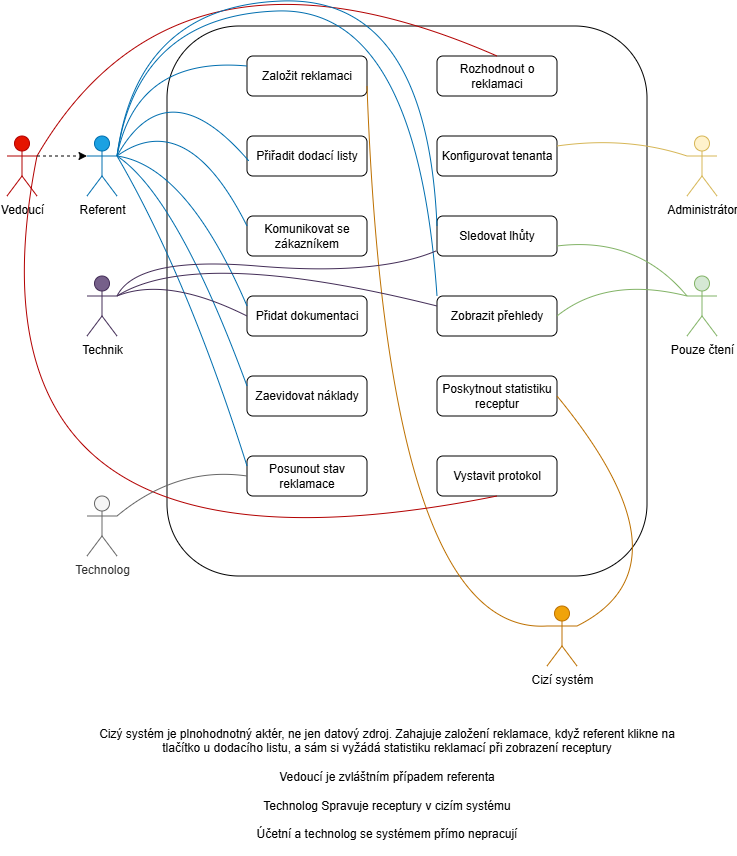

The diagram above was exported from draw.io. Its source (the exported page's mxGraphModel, read from the mxfile embedded in the PNG):
<mxGraphModel dx="1652" dy="880" grid="1" gridSize="10" guides="1" tooltips="1" connect="1" arrows="1" fold="1" page="1" pageScale="1" pageWidth="827" pageHeight="1169" math="0" shadow="0">
  <root>
    <mxCell id="0" />
    <mxCell id="1" parent="0" />
    <mxCell id="52gWcN9svrcHR301skDF-15" parent="1" style="rounded=1;whiteSpace=wrap;html=1;" value="" vertex="1">
      <mxGeometry height="550" width="480" x="400" y="50" as="geometry" />
    </mxCell>
    <mxCell id="52gWcN9svrcHR301skDF-2" parent="1" style="rounded=1;whiteSpace=wrap;html=1;" value="Založit reklamaci" vertex="1">
      <mxGeometry height="40" width="120" x="480" y="80" as="geometry" />
    </mxCell>
    <mxCell id="52gWcN9svrcHR301skDF-3" parent="1" style="rounded=1;whiteSpace=wrap;html=1;" value="Přiřadit dodací listy" vertex="1">
      <mxGeometry height="40" width="120" x="480" y="160" as="geometry" />
    </mxCell>
    <mxCell id="52gWcN9svrcHR301skDF-4" parent="1" style="rounded=1;whiteSpace=wrap;html=1;" value="Komunikovat se zákazníkem" vertex="1">
      <mxGeometry height="40" width="120" x="480" y="240" as="geometry" />
    </mxCell>
    <mxCell id="52gWcN9svrcHR301skDF-5" parent="1" style="rounded=1;whiteSpace=wrap;html=1;" value="Přidat dokumentaci" vertex="1">
      <mxGeometry height="40" width="120" x="480" y="320" as="geometry" />
    </mxCell>
    <mxCell id="52gWcN9svrcHR301skDF-6" parent="1" style="rounded=1;whiteSpace=wrap;html=1;" value="Zaevidovat náklady" vertex="1">
      <mxGeometry height="40" width="120" x="480" y="400" as="geometry" />
    </mxCell>
    <mxCell id="52gWcN9svrcHR301skDF-7" parent="1" style="rounded=1;whiteSpace=wrap;html=1;" value="Posunout stav reklamace" vertex="1">
      <mxGeometry height="40" width="120" x="480" y="480" as="geometry" />
    </mxCell>
    <mxCell id="52gWcN9svrcHR301skDF-8" parent="1" style="rounded=1;whiteSpace=wrap;html=1;" value="Rozhodnout o reklamaci" vertex="1">
      <mxGeometry height="40" width="120" x="670" y="80" as="geometry" />
    </mxCell>
    <mxCell id="52gWcN9svrcHR301skDF-9" parent="1" style="rounded=1;whiteSpace=wrap;html=1;" value="Vystavit protokol" vertex="1">
      <mxGeometry height="40" width="120" x="670" y="480" as="geometry" />
    </mxCell>
    <mxCell id="52gWcN9svrcHR301skDF-10" parent="1" style="rounded=1;whiteSpace=wrap;html=1;" value="Sledovat lhůty" vertex="1">
      <mxGeometry height="40" width="120" x="670" y="240" as="geometry" />
    </mxCell>
    <mxCell id="52gWcN9svrcHR301skDF-11" parent="1" style="rounded=1;whiteSpace=wrap;html=1;" value="Zobrazit přehledy" vertex="1">
      <mxGeometry height="40" width="120" x="670" y="320" as="geometry" />
    </mxCell>
    <mxCell id="52gWcN9svrcHR301skDF-12" parent="1" style="rounded=1;whiteSpace=wrap;html=1;" value="Konfigurovat tenanta" vertex="1">
      <mxGeometry height="40" width="120" x="670" y="160" as="geometry" />
    </mxCell>
    <mxCell id="52gWcN9svrcHR301skDF-13" parent="1" style="rounded=1;whiteSpace=wrap;html=1;" value="Poskytnout statistiku receptur" vertex="1">
      <mxGeometry height="40" width="120" x="670" y="400" as="geometry" />
    </mxCell>
    <mxCell id="52gWcN9svrcHR301skDF-17" parent="1" style="shape=umlActor;verticalLabelPosition=bottom;verticalAlign=top;html=1;outlineConnect=0;fillColor=#76608a;fontColor=#ffffff;strokeColor=#432D57;" value="&lt;span style=&quot;color: rgb(0, 0, 0);&quot;&gt;Technik&lt;/span&gt;" vertex="1">
      <mxGeometry height="60" width="30" x="320" y="300" as="geometry" />
    </mxCell>
    <mxCell id="52gWcN9svrcHR301skDF-18" parent="1" style="shape=umlActor;verticalLabelPosition=bottom;verticalAlign=top;html=1;outlineConnect=0;fillColor=#1ba1e2;strokeColor=#006EAF;fontColor=#ffffff;labelBackgroundColor=none;labelBorderColor=none;" value="&lt;span style=&quot;color: rgb(0, 0, 0);&quot;&gt;Referent&lt;/span&gt;" vertex="1">
      <mxGeometry height="60" width="30" x="320" y="160" as="geometry" />
    </mxCell>
    <mxCell id="52gWcN9svrcHR301skDF-19" parent="1" style="shape=umlActor;verticalLabelPosition=bottom;verticalAlign=top;html=1;outlineConnect=0;fillColor=#e51400;strokeColor=#B20000;fontColor=#ffffff;" value="&lt;span style=&quot;color: rgb(0, 0, 0);&quot;&gt;Vedoucí&lt;/span&gt;" vertex="1">
      <mxGeometry height="60" width="30" x="240" y="160" as="geometry" />
    </mxCell>
    <mxCell id="52gWcN9svrcHR301skDF-20" parent="1" style="shape=umlActor;verticalLabelPosition=bottom;verticalAlign=top;html=1;outlineConnect=0;fillColor=#f0a30a;fontColor=#000000;strokeColor=#BD7000;" value="Cizí systém" vertex="1">
      <mxGeometry height="60" width="30" x="780" y="630" as="geometry" />
    </mxCell>
    <mxCell id="52gWcN9svrcHR301skDF-21" parent="1" style="shape=umlActor;verticalLabelPosition=bottom;verticalAlign=top;html=1;outlineConnect=0;fillColor=#d5e8d4;strokeColor=#82b366;" value="Pouze čtení" vertex="1">
      <mxGeometry height="60" width="30" x="920" y="300" as="geometry" />
    </mxCell>
    <mxCell id="52gWcN9svrcHR301skDF-28" edge="1" parent="1" source="52gWcN9svrcHR301skDF-18" style="endArrow=none;html=1;rounded=0;curved=1;entryX=0;entryY=0.25;entryDx=0;entryDy=0;exitX=1;exitY=0.3333333333333333;exitDx=0;exitDy=0;exitPerimeter=0;fillColor=#1ba1e2;strokeColor=#006EAF;endFill=0;" target="52gWcN9svrcHR301skDF-2" value="">
      <mxGeometry height="50" relative="1" width="50" as="geometry">
        <Array as="points">
          <mxPoint x="370" y="80" />
        </Array>
        <mxPoint x="200" y="180" as="sourcePoint" />
        <mxPoint x="270" y="120" as="targetPoint" />
      </mxGeometry>
    </mxCell>
    <mxCell id="52gWcN9svrcHR301skDF-29" edge="1" parent="1" source="52gWcN9svrcHR301skDF-18" style="endArrow=none;html=1;rounded=0;curved=1;entryX=0.17;entryY=0.245;entryDx=0;entryDy=0;exitX=1;exitY=0.3333333333333333;exitDx=0;exitDy=0;exitPerimeter=0;entryPerimeter=0;fillColor=#1ba1e2;strokeColor=#006EAF;endFill=0;" target="52gWcN9svrcHR301skDF-15" value="">
      <mxGeometry height="50" relative="1" width="50" as="geometry">
        <Array as="points">
          <mxPoint x="400" y="90" />
        </Array>
        <mxPoint x="240" y="170" as="sourcePoint" />
        <mxPoint x="370" y="80" as="targetPoint" />
      </mxGeometry>
    </mxCell>
    <mxCell id="52gWcN9svrcHR301skDF-30" edge="1" parent="1" source="52gWcN9svrcHR301skDF-18" style="endArrow=none;html=1;rounded=0;curved=1;entryX=0;entryY=0.25;entryDx=0;entryDy=0;exitX=1;exitY=0.3333333333333333;exitDx=0;exitDy=0;exitPerimeter=0;fillColor=#1ba1e2;strokeColor=#006EAF;endFill=0;" target="52gWcN9svrcHR301skDF-4" value="">
      <mxGeometry height="50" relative="1" width="50" as="geometry">
        <Array as="points">
          <mxPoint x="420" y="130" />
        </Array>
        <mxPoint x="180" y="190" as="sourcePoint" />
        <mxPoint x="310" y="100" as="targetPoint" />
      </mxGeometry>
    </mxCell>
    <mxCell id="52gWcN9svrcHR301skDF-31" edge="1" parent="1" source="52gWcN9svrcHR301skDF-18" style="endArrow=none;html=1;rounded=0;curved=1;entryX=0;entryY=0.25;entryDx=0;entryDy=0;exitX=1;exitY=0.3333333333333333;exitDx=0;exitDy=0;exitPerimeter=0;fillColor=#1ba1e2;strokeColor=#006EAF;endFill=0;" target="52gWcN9svrcHR301skDF-5" value="">
      <mxGeometry height="50" relative="1" width="50" as="geometry">
        <Array as="points">
          <mxPoint x="420" y="190" />
        </Array>
        <mxPoint x="150" y="310" as="sourcePoint" />
        <mxPoint x="280" y="220" as="targetPoint" />
      </mxGeometry>
    </mxCell>
    <mxCell id="52gWcN9svrcHR301skDF-32" edge="1" parent="1" source="52gWcN9svrcHR301skDF-18" style="endArrow=none;html=1;rounded=0;curved=1;entryX=0;entryY=0.25;entryDx=0;entryDy=0;exitX=1;exitY=0.3333333333333333;exitDx=0;exitDy=0;exitPerimeter=0;fillColor=#1ba1e2;strokeColor=#006EAF;endFill=0;" target="52gWcN9svrcHR301skDF-6" value="">
      <mxGeometry height="50" relative="1" width="50" as="geometry">
        <Array as="points">
          <mxPoint x="410" y="220" />
        </Array>
        <mxPoint x="160" y="230" as="sourcePoint" />
        <mxPoint x="290" y="140" as="targetPoint" />
      </mxGeometry>
    </mxCell>
    <mxCell id="52gWcN9svrcHR301skDF-33" edge="1" parent="1" source="52gWcN9svrcHR301skDF-18" style="endArrow=none;html=1;rounded=0;curved=1;entryX=0;entryY=0.25;entryDx=0;entryDy=0;exitX=1;exitY=0.3333333333333333;exitDx=0;exitDy=0;exitPerimeter=0;fillColor=#1ba1e2;strokeColor=#006EAF;startArrow=none;startFill=0;endFill=0;" target="52gWcN9svrcHR301skDF-7" value="">
      <mxGeometry height="50" relative="1" width="50" as="geometry">
        <Array as="points">
          <mxPoint x="420" y="300" />
        </Array>
        <mxPoint x="180" y="370" as="sourcePoint" />
        <mxPoint x="310" y="280" as="targetPoint" />
      </mxGeometry>
    </mxCell>
    <mxCell id="52gWcN9svrcHR301skDF-34" edge="1" parent="1" source="52gWcN9svrcHR301skDF-18" style="endArrow=none;html=1;rounded=0;curved=1;entryX=0;entryY=0;entryDx=0;entryDy=0;exitX=1;exitY=0.3333333333333333;exitDx=0;exitDy=0;exitPerimeter=0;fillColor=#1ba1e2;strokeColor=#006EAF;endFill=0;" target="52gWcN9svrcHR301skDF-11" value="">
      <mxGeometry height="50" relative="1" width="50" as="geometry">
        <Array as="points">
          <mxPoint x="370" y="40" />
          <mxPoint x="650" y="30" />
        </Array>
        <mxPoint x="160" y="370" as="sourcePoint" />
        <mxPoint x="290" y="280" as="targetPoint" />
      </mxGeometry>
    </mxCell>
    <mxCell id="52gWcN9svrcHR301skDF-35" edge="1" parent="1" source="52gWcN9svrcHR301skDF-17" style="endArrow=none;html=1;rounded=0;curved=1;entryX=0;entryY=0.5;entryDx=0;entryDy=0;exitX=1;exitY=0.3333333333333333;exitDx=0;exitDy=0;exitPerimeter=0;fillColor=#76608a;strokeColor=#432D57;endFill=0;" target="52gWcN9svrcHR301skDF-5" value="">
      <mxGeometry height="50" relative="1" width="50" as="geometry">
        <Array as="points">
          <mxPoint x="400" y="300" />
        </Array>
        <mxPoint x="150" y="410" as="sourcePoint" />
        <mxPoint x="280" y="320" as="targetPoint" />
      </mxGeometry>
    </mxCell>
    <mxCell id="52gWcN9svrcHR301skDF-46" edge="1" parent="1" source="52gWcN9svrcHR301skDF-21" style="endArrow=none;html=1;rounded=0;curved=1;entryX=1;entryY=0.5;entryDx=0;entryDy=0;exitX=0;exitY=0.3333333333333333;exitDx=0;exitDy=0;exitPerimeter=0;fillColor=#d5e8d4;strokeColor=#82b366;endFill=0;" target="52gWcN9svrcHR301skDF-11" value="">
      <mxGeometry height="50" relative="1" width="50" as="geometry">
        <Array as="points">
          <mxPoint x="840" y="300" />
        </Array>
        <mxPoint x="1050" y="580" as="sourcePoint" />
        <mxPoint x="920" y="490" as="targetPoint" />
      </mxGeometry>
    </mxCell>
    <mxCell id="52gWcN9svrcHR301skDF-47" parent="1" style="shape=umlActor;verticalLabelPosition=bottom;verticalAlign=top;html=1;outlineConnect=0;fillColor=#fff2cc;strokeColor=#d6b656;" value="Administrátor" vertex="1">
      <mxGeometry height="60" width="30" x="920" y="160" as="geometry" />
    </mxCell>
    <mxCell id="52gWcN9svrcHR301skDF-48" edge="1" parent="1" source="52gWcN9svrcHR301skDF-47" style="endArrow=none;html=1;rounded=0;curved=1;entryX=1;entryY=0.25;entryDx=0;entryDy=0;exitX=0;exitY=0.3333333333333333;exitDx=0;exitDy=0;exitPerimeter=0;fillColor=#fff2cc;strokeColor=#d6b656;endFill=0;" target="52gWcN9svrcHR301skDF-12" value="">
      <mxGeometry height="50" relative="1" width="50" as="geometry">
        <Array as="points">
          <mxPoint x="860" y="160" />
        </Array>
        <mxPoint x="1340" y="140" as="sourcePoint" />
        <mxPoint x="1210" y="160" as="targetPoint" />
      </mxGeometry>
    </mxCell>
    <mxCell id="52gWcN9svrcHR301skDF-50" edge="1" parent="1" source="52gWcN9svrcHR301skDF-20" style="endArrow=none;html=1;rounded=0;curved=1;entryX=1;entryY=0.75;entryDx=0;entryDy=0;exitX=0;exitY=0.3333333333333333;exitDx=0;exitDy=0;fillColor=#f0a30a;strokeColor=#BD7000;exitPerimeter=0;endFill=0;" target="52gWcN9svrcHR301skDF-2" value="">
      <mxGeometry height="50" relative="1" width="50" as="geometry">
        <Array as="points">
          <mxPoint x="620" y="660" />
        </Array>
        <mxPoint x="640" y="585" as="sourcePoint" />
        <mxPoint x="870" y="670" as="targetPoint" />
      </mxGeometry>
    </mxCell>
    <mxCell id="52gWcN9svrcHR301skDF-51" edge="1" parent="1" source="52gWcN9svrcHR301skDF-20" style="endArrow=none;html=1;rounded=0;curved=1;entryX=1;entryY=0.5;entryDx=0;entryDy=0;exitX=1;exitY=0.3333333333333333;exitDx=0;exitDy=0;fillColor=#f0a30a;strokeColor=#BD7000;exitPerimeter=0;endFill=0;" target="52gWcN9svrcHR301skDF-13" value="">
      <mxGeometry height="50" relative="1" width="50" as="geometry">
        <Array as="points">
          <mxPoint x="930" y="590" />
        </Array>
        <mxPoint x="900" y="630" as="sourcePoint" />
        <mxPoint x="1040" y="695" as="targetPoint" />
      </mxGeometry>
    </mxCell>
    <mxCell id="52gWcN9svrcHR301skDF-52" edge="1" parent="1" source="52gWcN9svrcHR301skDF-21" style="endArrow=none;html=1;rounded=0;curved=1;entryX=1;entryY=0.75;entryDx=0;entryDy=0;exitX=0;exitY=0.3333333333333333;exitDx=0;exitDy=0;exitPerimeter=0;fillColor=#d5e8d4;strokeColor=#82b366;endFill=0;" target="52gWcN9svrcHR301skDF-10" value="">
      <mxGeometry height="50" relative="1" width="50" as="geometry">
        <Array as="points">
          <mxPoint x="870" y="260" />
        </Array>
        <mxPoint x="1120" y="300" as="sourcePoint" />
        <mxPoint x="990" y="320" as="targetPoint" />
      </mxGeometry>
    </mxCell>
    <mxCell id="52gWcN9svrcHR301skDF-53" edge="1" parent="1" source="52gWcN9svrcHR301skDF-17" style="endArrow=none;html=1;rounded=0;curved=1;entryX=0;entryY=0.25;entryDx=0;entryDy=0;exitX=1;exitY=0.3333333333333333;exitDx=0;exitDy=0;exitPerimeter=0;fillColor=#76608a;strokeColor=#432D57;endFill=0;" target="52gWcN9svrcHR301skDF-11" value="">
      <mxGeometry height="50" relative="1" width="50" as="geometry">
        <Array as="points">
          <mxPoint x="430" y="270" />
        </Array>
        <mxPoint x="210" y="330" as="sourcePoint" />
        <mxPoint x="340" y="350" as="targetPoint" />
      </mxGeometry>
    </mxCell>
    <mxCell id="52gWcN9svrcHR301skDF-54" edge="1" parent="1" source="52gWcN9svrcHR301skDF-17" style="endArrow=none;html=1;rounded=0;curved=1;entryX=-0.006;entryY=0.871;entryDx=0;entryDy=0;exitX=1;exitY=0.3333333333333333;exitDx=0;exitDy=0;exitPerimeter=0;fillColor=#76608a;strokeColor=#432D57;endFill=0;entryPerimeter=0;" target="52gWcN9svrcHR301skDF-10" value="">
      <mxGeometry height="50" relative="1" width="50" as="geometry">
        <Array as="points">
          <mxPoint x="370" y="280" />
          <mxPoint x="610" y="300" />
        </Array>
        <mxPoint x="220" y="330" as="sourcePoint" />
        <mxPoint x="350" y="350" as="targetPoint" />
      </mxGeometry>
    </mxCell>
    <mxCell id="52gWcN9svrcHR301skDF-57" edge="1" parent="1" source="52gWcN9svrcHR301skDF-19" style="endArrow=none;html=1;rounded=0;curved=1;entryX=0.5;entryY=0;entryDx=0;entryDy=0;exitX=1;exitY=0.3333333333333333;exitDx=0;exitDy=0;exitPerimeter=0;fillColor=#e51400;strokeColor=#B20000;endFill=0;" target="52gWcN9svrcHR301skDF-8" value="">
      <mxGeometry height="50" relative="1" width="50" as="geometry">
        <Array as="points">
          <mxPoint x="410" y="-60" />
        </Array>
        <mxPoint x="230" y="110" as="sourcePoint" />
        <mxPoint x="799" y="253" as="targetPoint" />
      </mxGeometry>
    </mxCell>
    <mxCell id="52gWcN9svrcHR301skDF-58" edge="1" parent="1" source="52gWcN9svrcHR301skDF-19" style="endArrow=none;html=1;rounded=0;curved=1;entryX=0.5;entryY=1;entryDx=0;entryDy=0;exitX=1;exitY=0.3333333333333333;exitDx=0;exitDy=0;exitPerimeter=0;fillColor=#e51400;strokeColor=#B20000;endFill=0;" target="52gWcN9svrcHR301skDF-9" value="">
      <mxGeometry height="50" relative="1" width="50" as="geometry">
        <Array as="points">
          <mxPoint x="180" y="630" />
        </Array>
        <mxPoint x="170" y="320" as="sourcePoint" />
        <mxPoint x="739" y="463" as="targetPoint" />
      </mxGeometry>
    </mxCell>
    <mxCell id="52gWcN9svrcHR301skDF-59" edge="1" parent="1" source="52gWcN9svrcHR301skDF-19" style="endArrow=classic;html=1;rounded=0;exitX=1;exitY=0.3333333333333333;exitDx=0;exitDy=0;exitPerimeter=0;entryX=0;entryY=0.3333333333333333;entryDx=0;entryDy=0;entryPerimeter=0;dashed=1;" target="52gWcN9svrcHR301skDF-18" value="">
      <mxGeometry height="50" relative="1" width="50" as="geometry">
        <mxPoint x="560" y="350" as="sourcePoint" />
        <mxPoint x="610" y="300" as="targetPoint" />
      </mxGeometry>
    </mxCell>
    <mxCell id="52gWcN9svrcHR301skDF-60" edge="1" parent="1" style="endArrow=none;html=1;rounded=0;curved=1;entryX=0;entryY=0.25;entryDx=0;entryDy=0;exitX=1;exitY=0.3333333333333333;exitDx=0;exitDy=0;exitPerimeter=0;fillColor=#1ba1e2;strokeColor=#006EAF;endFill=0;" target="52gWcN9svrcHR301skDF-10" value="">
      <mxGeometry height="50" relative="1" width="50" as="geometry">
        <Array as="points">
          <mxPoint x="370" y="30" />
          <mxPoint x="660" y="20" />
        </Array>
        <mxPoint x="350" y="180" as="sourcePoint" />
        <mxPoint x="670" y="250" as="targetPoint" />
      </mxGeometry>
    </mxCell>
    <mxCell id="52gWcN9svrcHR301skDF-61" parent="1" style="shape=umlActor;verticalLabelPosition=bottom;verticalAlign=top;html=1;outlineConnect=0;fillColor=#f5f5f5;strokeColor=#666666;fontColor=#333333;" value="Technolog" vertex="1">
      <mxGeometry height="60" width="30" x="320" y="520" as="geometry" />
    </mxCell>
    <mxCell id="52gWcN9svrcHR301skDF-66" edge="1" parent="1" source="52gWcN9svrcHR301skDF-7" style="endArrow=none;html=1;rounded=0;curved=1;entryX=1;entryY=0.3333333333333333;entryDx=0;entryDy=0;exitX=0;exitY=0.5;exitDx=0;exitDy=0;fillColor=#f5f5f5;strokeColor=#666666;endFill=0;entryPerimeter=0;" target="52gWcN9svrcHR301skDF-61" value="">
      <mxGeometry height="50" relative="1" width="50" as="geometry">
        <Array as="points">
          <mxPoint x="410" y="490" />
        </Array>
        <mxPoint x="490" y="640" as="sourcePoint" />
        <mxPoint x="360" y="680" as="targetPoint" />
      </mxGeometry>
    </mxCell>
    <mxCell id="52gWcN9svrcHR301skDF-67" parent="1" style="text;html=1;whiteSpace=wrap;strokeColor=none;fillColor=none;align=center;verticalAlign=middle;rounded=0;" value="Cizý systém je plnohodnotný aktér, ne jen datový zdroj. Zahajuje založení reklamace, když referent klikne na tlačítko u dodacího listu, a sám si vyžádá statistiku reklamací při zobrazení receptury&lt;br&gt;&lt;br&gt;Vedoucí je zvláštním případem referenta&lt;br&gt;&lt;br&gt;Technolog Spravuje receptury v cizím systému&lt;br&gt;&lt;br&gt;Účetní a technolog se systémem přímo nepracují&lt;br&gt;&lt;div&gt;&lt;br&gt;&lt;/div&gt;" vertex="1">
      <mxGeometry height="30" width="600" x="320" y="800" as="geometry" />
    </mxCell>
  </root>
</mxGraphModel>